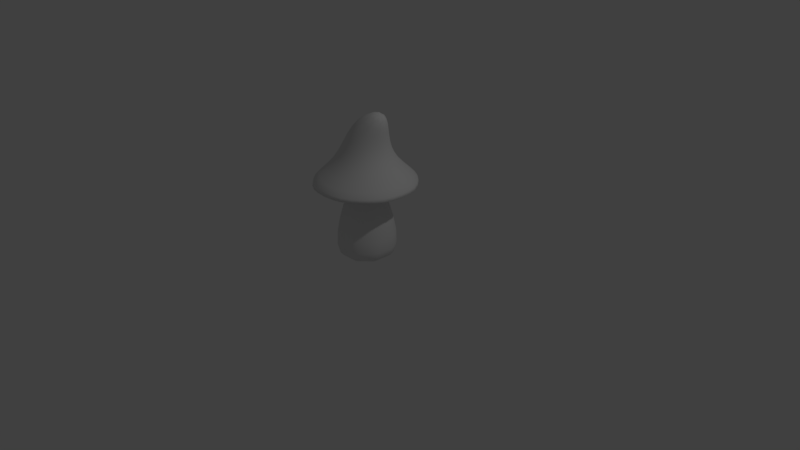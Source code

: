 # Source: Wizard.blend  (saved by Blender 2.79.0; exported with 4.5.12 LTS)
import bpy
from mathutils import Matrix  # noqa: F401  (used for matrix-valued properties, if any)

bpy.ops.wm.read_factory_settings(use_empty=True)
scene = bpy.context.scene
scene.name = 'Scene'

# ---- collections
col_collection_1 = bpy.data.collections.new('Collection 1'); scene.collection.children.link(col_collection_1)

# ---- world
world_world = bpy.data.worlds.new('World'); scene.world = world_world
world_world.color = (0.05088, 0.05088, 0.05088)
world_world.use_sun_shadow = False
world_world.sun_shadow_jitter_overblur = 0.0
world_world.cycles.sampling_method = 'MANUAL'

# ---- cameras
cam_camera = bpy.data.cameras.new('Camera')
cam_camera.clip_end = 100.0
cam_camera.lens = 35.0
cam_camera.sensor_width = 32.0
cam_camera.sensor_height = 18.0
cam_camera.ortho_scale = 7.314
cam_camera.dof.focus_distance = 0.0
cam_camera.dof.aperture_fstop = 128.0

# ---- lights
light_lamp = bpy.data.lights.new('Lamp', 'POINT')
light_lamp.transmission_factor = 0.0
light_lamp.cutoff_distance = 30.0
light_lamp.energy = 100.0
light_lamp.shadow_buffer_clip_start = 1.001
light_lamp.shadow_soft_size = 0.1
light_lamp.shadow_maximum_resolution = 0.006
light_lamp.use_absolute_resolution = True

# ---- meshes
me_cone_002 = bpy.data.meshes.new('Cone.002')
me_cone_002.from_pydata([(0.0, 0.0, 1.507), (0.6261, -2.491e-08, 3.11), (2.995e-09, 1.402, 1.347), (1.077e-08, 0.5787, 1.851), (0.9913, 0.9913, 1.347), (0.4092, 0.4092, 1.851), (1.402, -6.428e-08, 1.347), (0.5787, -2.684e-08, 1.851), (0.9913, -0.9913, 1.347), (0.4092, -0.4092, 1.851), (-1.196e-07, -1.402, 1.347), (-3.983e-08, -0.5787, 1.851), (-0.9913, -0.9913, 1.347), (-0.4092, -0.4092, 1.851), (-1.402, 1.372e-08, 1.347), (-0.5787, 5.363e-09, 1.851), (-0.9913, 0.9913, 1.347), (-0.4092, 0.4092, 1.851), (0.0823, 0.4146, 2.465), (0.3528, 0.2931, 2.352), (0.4648, 3.743e-09, 2.306), (0.3528, -0.2931, 2.352), (0.0823, -0.4146, 2.465), (-0.1882, -0.2931, 2.578), (-0.3002, -1.612e-08, 2.625), (-0.1882, 0.2931, 2.578), (-2.674e-09, 7.373e-10, -0.02846), (-2.674e-09, 0.8156, -0.02846), (3.651e-09, 0.347, 1.472), (0.5767, 0.5767, -0.02846), (0.2454, 0.2454, 1.472), (0.7817, -0.01634, -0.02846), (0.347, -1.639e-08, 1.472), (0.5528, -0.5691, -0.02846), (0.2454, -0.2454, 1.472), (-7.239e-08, -0.7981, -0.02846), (-2.669e-08, -0.347, 1.472), (-0.5528, -0.5691, -0.02846), (-0.2454, -0.2454, 1.472), (-0.7817, -0.01634, -0.02846), (-0.347, 2.921e-09, 1.472), (-0.5767, 0.5767, -0.02846), (-0.2454, 0.2454, 1.472), (-9.779e-09, 1.397e-09, 1.472)], [], [(0, 2, 4), (13, 11, 22, 23), (2, 3, 5, 4), (0, 4, 6), (3, 17, 25, 18), (4, 5, 7, 6), (0, 6, 8), (11, 9, 21, 22), (6, 7, 9, 8), (0, 8, 10), (17, 15, 24, 25), (8, 9, 11, 10), (0, 10, 12), (9, 7, 20, 21), (10, 11, 13, 12), (0, 12, 14), (5, 3, 18, 19), (12, 13, 15, 14), (0, 14, 16), (15, 13, 23, 24), (14, 15, 17, 16), (0, 16, 2), (7, 5, 19, 20), (16, 17, 3, 2), (22, 21, 1), (23, 22, 1), (24, 23, 1), (25, 24, 1), (19, 18, 1), (20, 19, 1), (18, 25, 1), (21, 20, 1), (26, 27, 29), (27, 28, 30, 29), (26, 29, 31), (29, 30, 32, 31), (26, 31, 33), (31, 32, 34, 33), (26, 33, 35), (33, 34, 36, 35), (26, 35, 37), (35, 36, 38, 37), (26, 37, 39), (37, 38, 40, 39), (26, 39, 41), (39, 40, 42, 41), (26, 41, 27), (41, 42, 28, 27), (28, 43, 30), (32, 43, 34), (30, 43, 32), (40, 43, 42), (38, 43, 40), (42, 43, 28), (36, 43, 38), (34, 43, 36)])
me_cone_002.polygons.foreach_set('use_smooth', [True] * 56)
_uv = me_cone_002.uv_layers.new(name='UVMap')
_uv.uv.foreach_set('vector', [0.4953, 0.784, 0.7017, 0.8695, 0.5808, 0.9904, 0.7146, 0.6336, 0.7431, 0.5585, 0.8351, 0.5986, 0.8293, 0.6413, 0.6951, 0.4787, 0.6395, 0.3372, 0.6848, 0.2887, 0.8245, 0.3495, 0.4953, 0.784, 0.5808, 0.9904, 0.4098, 0.9904, 0.8314, 0.8337, 0.7646, 0.7892, 0.8533, 0.7162, 0.8829, 0.7474, 0.8245, 0.3495, 0.6848, 0.2887, 0.6828, 0.2223, 0.8245, 0.1667, 0.4953, 0.784, 0.4098, 0.9904, 0.2889, 0.8695, 0.7431, 0.5585, 0.7912, 0.4983, 0.8577, 0.5551, 0.8351, 0.5986, 0.8245, 0.1667, 0.6828, 0.2223, 0.6345, 0.1769, 0.6953, 0.03769, 0.4953, 0.784, 0.2889, 0.8695, 0.2889, 0.6985, 0.7646, 0.7892, 0.7197, 0.7178, 0.8371, 0.6801, 0.8533, 0.7162, 0.6953, 0.03769, 0.6345, 0.1769, 0.5686, 0.1792, 0.5129, 0.03812, 0.4953, 0.784, 0.2889, 0.6985, 0.4098, 0.5775, 0.7912, 0.4983, 0.8509, 0.4494, 0.8965, 0.5172, 0.8577, 0.5551, 0.5129, 0.03812, 0.5686, 0.1792, 0.5239, 0.228, 0.3844, 0.1675, 0.4953, 0.784, 0.4098, 0.5775, 0.5808, 0.5775, 0.9056, 0.8546, 0.8314, 0.8337, 0.8829, 0.7474, 0.9266, 0.7697, 0.3844, 0.1675, 0.5239, 0.228, 0.5253, 0.2942, 0.3842, 0.349, 0.4953, 0.784, 0.5808, 0.5775, 0.7017, 0.6985, 0.7197, 0.7178, 0.7146, 0.6336, 0.8293, 0.6413, 0.8371, 0.6801, 0.3842, 0.349, 0.5253, 0.2942, 0.5733, 0.3395, 0.5125, 0.4783, 0.4953, 0.784, 0.7017, 0.6985, 0.7017, 0.8695, 0.9826, 0.8595, 0.9056, 0.8546, 0.9266, 0.7697, 0.9802, 0.7779, 0.5125, 0.4783, 0.5733, 0.3395, 0.6395, 0.3372, 0.6951, 0.4787, 0.8351, 0.5986, 0.8577, 0.5551, 0.9826, 0.6333, 0.8293, 0.6413, 0.8351, 0.5986, 0.9826, 0.6333, 0.8371, 0.6801, 0.8293, 0.6413, 0.9826, 0.6333, 0.8533, 0.7162, 0.8371, 0.6801, 0.9826, 0.6333, 0.9266, 0.7697, 0.8829, 0.7474, 0.9826, 0.6333, 0.9802, 0.7779, 0.9266, 0.7697, 0.9826, 0.6333, 0.8829, 0.7474, 0.8533, 0.7162, 0.9826, 0.6333, 0.8577, 0.5551, 0.8965, 0.5172, 0.9826, 0.6333, 0.1401, 0.83, 0.0205, 0.8795, 0.0205, 0.7804, 0.04064, 0.5263, 0.266, 0.4192, 0.2883, 0.455, 0.09312, 0.6104, 0.1401, 0.83, 0.0205, 0.7804, 0.09503, 0.7143, 0.09312, 0.6104, 0.2883, 0.455, 0.3182, 0.4847, 0.1648, 0.6796, 0.1401, 0.83, 0.09503, 0.7143, 0.19, 0.7143, 0.158, 0.0001886, 0.3182, 0.1895, 0.2888, 0.2197, 0.09179, 0.06828, 0.1401, 0.83, 0.19, 0.7143, 0.2572, 0.7815, 0.09179, 0.06828, 0.2888, 0.2197, 0.2666, 0.2556, 0.0419, 0.1491, 0.1401, 0.83, 0.2572, 0.7815, 0.2572, 0.8765, 0.0419, 0.1491, 0.2666, 0.2556, 0.2529, 0.2955, 0.01094, 0.2389, 0.1401, 0.83, 0.2572, 0.8765, 0.19, 0.9437, 0.01094, 0.2389, 0.2529, 0.2955, 0.2481, 0.3374, 0.0001886, 0.3333, 0.1401, 0.83, 0.19, 0.9437, 0.09058, 0.9496, 0.0001886, 0.3333, 0.2481, 0.3374, 0.2523, 0.3793, 0.008581, 0.4326, 0.1401, 0.83, 0.09058, 0.9496, 0.0205, 0.8795, 0.008581, 0.4326, 0.2523, 0.3793, 0.266, 0.4192, 0.04064, 0.5263, 0.266, 0.4192, 0.266, 0.4192, 0.2883, 0.455, 0.3182, 0.1895, 0.3182, 0.1895, 0.2888, 0.2197, 0.2883, 0.455, 0.2883, 0.455, 0.3182, 0.4847, 0.2481, 0.3374, 0.2481, 0.3374, 0.2523, 0.3793, 0.2529, 0.2955, 0.2529, 0.2955, 0.2481, 0.3374, 0.2523, 0.3793, 0.2523, 0.3793, 0.266, 0.4192, 0.2666, 0.2556, 0.2666, 0.2556, 0.2529, 0.2955, 0.2888, 0.2197, 0.2888, 0.2197, 0.2666, 0.2556])
me_cone_002.use_remesh_preserve_volume = False
me_cone_002.use_remesh_preserve_attributes = False
me_cone_002.use_mirror_vertex_groups = False
me_cone_002.update()

# ---- objects
ob_cone = bpy.data.objects.new('Cone', me_cone_002)
ob_lamp = bpy.data.objects.new('Lamp', light_lamp)
ob_camera = bpy.data.objects.new('Camera', cam_camera)

# ---- transforms, parenting, visibility, modifiers, constraints
ob_cone.location = (-0.02959, -0.007447, 0.02935)
ob_cone.scale = (0.6729, 0.6729, 0.6729)
ob_cone.lineart.crease_threshold = 0.0
_m = ob_cone.modifiers.new('Subsurf', 'SUBSURF')
_m.uv_smooth = 'PRESERVE_CORNERS'
_m.quality = 2
_m.levels = 2
_m.show_only_control_edges = False
ob_lamp.location = (4.076, 1.005, 5.904)
ob_lamp.rotation_euler = (0.6503, 0.05522, 1.866)
ob_lamp.lock_rotations_4d = False
ob_lamp.empty_display_type = 'ARROWS'
ob_lamp.color = (0.0, 0.0, 0.0, 0.0)
ob_lamp.lineart.crease_threshold = 0.0
ob_camera.location = (7.481, -6.508, 5.344)
ob_camera.rotation_euler = (1.109, 0.0, 0.8149)
ob_camera.lock_rotations_4d = False
ob_camera.empty_display_type = 'ARROWS'
ob_camera.color = (0.0, 0.0, 0.0, 0.0)
ob_camera.display_type = 'WIRE'
ob_camera.lineart.crease_threshold = 0.0

# ---- collection membership
col_collection_1.objects.link(ob_cone)
col_collection_1.objects.link(ob_lamp)
col_collection_1.objects.link(ob_camera)

# ---- scene / render settings (as saved in the file)
scene.camera = ob_camera
scene.frame_start = 1; scene.frame_end = 250; scene.frame_set(1)
scene.render.engine = 'BLENDER_EEVEE_NEXT'
scene.render.resolution_percentage = 50
scene.render.dither_intensity = 0.0
scene.cycles.use_denoising = False
scene.cycles.samples = 128
scene.cycles.sampling_pattern = 'TABULATED_SOBOL'
scene.cycles.use_adaptive_sampling = False
scene.cycles.use_light_tree = False
scene.cycles.blur_glossy = 0.0
scene.cycles.sample_clamp_indirect = 0.0
scene.view_settings.view_transform = 'Standard'
bpy.context.view_layer.update()

